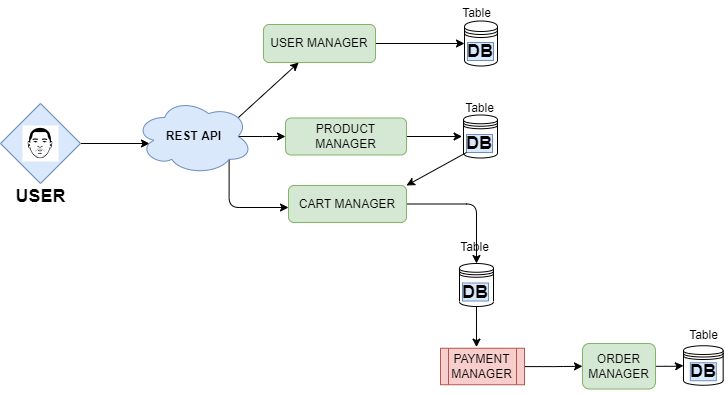

The diagram above was exported from draw.io. Its source (the exported page's mxGraphModel, read from the mxfile embedded in the PNG):
<mxGraphModel dx="1038" dy="571" grid="0" gridSize="10" guides="1" tooltips="1" connect="1" arrows="1" fold="1" page="1" pageScale="1" pageWidth="850" pageHeight="1100" math="0" shadow="0">
  <root>
    <mxCell id="0" />
    <mxCell id="1" parent="0" />
    <mxCell id="xHDFB5szi_SJoi9buk-U-36" value="" style="edgeStyle=orthogonalEdgeStyle;curved=0;rounded=1;orthogonalLoop=1;jettySize=auto;html=1;" parent="1" source="xHDFB5szi_SJoi9buk-U-14" edge="1">
      <mxGeometry relative="1" as="geometry">
        <mxPoint x="203" y="353" as="targetPoint" />
      </mxGeometry>
    </mxCell>
    <mxCell id="xHDFB5szi_SJoi9buk-U-14" value="" style="rhombus;whiteSpace=wrap;html=1;rounded=0;fillColor=#dae8fc;strokeColor=#6c8ebf;" parent="1" vertex="1">
      <mxGeometry x="54" y="313" width="80" height="80" as="geometry" />
    </mxCell>
    <mxCell id="xHDFB5szi_SJoi9buk-U-15" value="" style="shape=image;html=1;verticalAlign=top;verticalLabelPosition=bottom;labelBackgroundColor=#ffffff;imageAspect=0;aspect=fixed;image=https://cdn4.iconfinder.com/data/icons/black-lives-matter-3/100/Eric_Garner-128.png;rounded=0;imageBorder=none;imageBackground=default;" parent="1" vertex="1">
      <mxGeometry x="76" y="335" width="36" height="36" as="geometry" />
    </mxCell>
    <mxCell id="xHDFB5szi_SJoi9buk-U-49" style="edgeStyle=orthogonalEdgeStyle;curved=0;rounded=1;orthogonalLoop=1;jettySize=auto;html=1;exitX=0.875;exitY=0.5;exitDx=0;exitDy=0;exitPerimeter=0;" parent="1" source="xHDFB5szi_SJoi9buk-U-37" target="xHDFB5szi_SJoi9buk-U-50" edge="1">
      <mxGeometry relative="1" as="geometry">
        <mxPoint x="335.666707356771" y="345.66666666666674" as="targetPoint" />
      </mxGeometry>
    </mxCell>
    <mxCell id="xHDFB5szi_SJoi9buk-U-55" style="edgeStyle=orthogonalEdgeStyle;curved=0;rounded=1;orthogonalLoop=1;jettySize=auto;html=1;exitX=0.8;exitY=0.8;exitDx=0;exitDy=0;exitPerimeter=0;" parent="1" source="xHDFB5szi_SJoi9buk-U-37" target="xHDFB5szi_SJoi9buk-U-56" edge="1">
      <mxGeometry relative="1" as="geometry">
        <mxPoint x="344.3333435058594" y="407.6666615804037" as="targetPoint" />
        <Array as="points">
          <mxPoint x="283" y="417" />
        </Array>
      </mxGeometry>
    </mxCell>
    <mxCell id="xHDFB5szi_SJoi9buk-U-37" value="&lt;b&gt;REST API&lt;/b&gt;" style="ellipse;shape=cloud;whiteSpace=wrap;html=1;rounded=0;fillColor=#dae8fc;strokeColor=#6c8ebf;" parent="1" vertex="1">
      <mxGeometry x="189" y="308" width="117" height="76" as="geometry" />
    </mxCell>
    <mxCell id="xHDFB5szi_SJoi9buk-U-38" value="" style="endArrow=classic;html=1;rounded=1;curved=0;exitX=0.88;exitY=0.25;exitDx=0;exitDy=0;exitPerimeter=0;" parent="1" source="xHDFB5szi_SJoi9buk-U-37" target="xHDFB5szi_SJoi9buk-U-41" edge="1">
      <mxGeometry width="50" height="50" relative="1" as="geometry">
        <mxPoint x="404" y="424" as="sourcePoint" />
        <mxPoint x="344.4977697724389" y="285.63398739159095" as="targetPoint" />
      </mxGeometry>
    </mxCell>
    <mxCell id="xHDFB5szi_SJoi9buk-U-48" style="edgeStyle=orthogonalEdgeStyle;curved=0;rounded=1;orthogonalLoop=1;jettySize=auto;html=1;exitX=1;exitY=0.5;exitDx=0;exitDy=0;entryX=0;entryY=0.5;entryDx=0;entryDy=0;" parent="1" source="xHDFB5szi_SJoi9buk-U-41" target="xHDFB5szi_SJoi9buk-U-47" edge="1">
      <mxGeometry relative="1" as="geometry" />
    </mxCell>
    <mxCell id="xHDFB5szi_SJoi9buk-U-41" value="USER MANAGER" style="rounded=1;whiteSpace=wrap;html=1;fillColor=#d5e8d4;strokeColor=#82b366;" parent="1" vertex="1">
      <mxGeometry x="317" y="234" width="112" height="38" as="geometry" />
    </mxCell>
    <mxCell id="xHDFB5szi_SJoi9buk-U-47" value="" style="shape=datastore;whiteSpace=wrap;html=1;rounded=0;" parent="1" vertex="1">
      <mxGeometry x="518" y="230.5" width="33" height="45" as="geometry" />
    </mxCell>
    <mxCell id="xHDFB5szi_SJoi9buk-U-73" style="edgeStyle=orthogonalEdgeStyle;curved=0;rounded=1;orthogonalLoop=1;jettySize=auto;html=1;fontSize=18;" parent="1" source="xHDFB5szi_SJoi9buk-U-50" edge="1">
      <mxGeometry relative="1" as="geometry">
        <mxPoint x="515.5999755859375" y="346" as="targetPoint" />
      </mxGeometry>
    </mxCell>
    <mxCell id="xHDFB5szi_SJoi9buk-U-50" value="PRODUCT MANAGER" style="rounded=1;whiteSpace=wrap;html=1;fillColor=#d5e8d4;strokeColor=#82b366;" parent="1" vertex="1">
      <mxGeometry x="339" y="327.5" width="121" height="37" as="geometry" />
    </mxCell>
    <mxCell id="xHDFB5szi_SJoi9buk-U-52" value="" style="shape=datastore;whiteSpace=wrap;html=1;rounded=0;" parent="1" vertex="1">
      <mxGeometry x="517" y="324.5" width="34" height="43" as="geometry" />
    </mxCell>
    <mxCell id="xHDFB5szi_SJoi9buk-U-79" style="edgeStyle=orthogonalEdgeStyle;curved=0;rounded=1;orthogonalLoop=1;jettySize=auto;html=1;exitX=1;exitY=0.5;exitDx=0;exitDy=0;entryX=0.5;entryY=0;entryDx=0;entryDy=0;fontSize=18;" parent="1" source="xHDFB5szi_SJoi9buk-U-56" target="xHDFB5szi_SJoi9buk-U-77" edge="1">
      <mxGeometry relative="1" as="geometry" />
    </mxCell>
    <mxCell id="xHDFB5szi_SJoi9buk-U-56" value="CART MANAGER" style="rounded=1;whiteSpace=wrap;html=1;fillColor=#d5e8d4;strokeColor=#82b366;" parent="1" vertex="1">
      <mxGeometry x="342" y="395" width="118" height="37" as="geometry" />
    </mxCell>
    <mxCell id="xHDFB5szi_SJoi9buk-U-64" style="edgeStyle=orthogonalEdgeStyle;curved=0;rounded=1;orthogonalLoop=1;jettySize=auto;html=1;" parent="1" source="xHDFB5szi_SJoi9buk-U-62" target="xHDFB5szi_SJoi9buk-U-65" edge="1">
      <mxGeometry relative="1" as="geometry">
        <mxPoint x="630.3333333333335" y="576.0000000000001" as="targetPoint" />
      </mxGeometry>
    </mxCell>
    <mxCell id="xHDFB5szi_SJoi9buk-U-62" value="PAYMENT MANAGER" style="shape=process;whiteSpace=wrap;html=1;backgroundOutline=1;rounded=0;fillColor=#f8cecc;strokeColor=#b85450;" parent="1" vertex="1">
      <mxGeometry x="494" y="557.75" width="84" height="36.5" as="geometry" />
    </mxCell>
    <mxCell id="xHDFB5szi_SJoi9buk-U-66" style="edgeStyle=orthogonalEdgeStyle;curved=0;rounded=1;orthogonalLoop=1;jettySize=auto;html=1;" parent="1" source="xHDFB5szi_SJoi9buk-U-65" target="xHDFB5szi_SJoi9buk-U-67" edge="1">
      <mxGeometry relative="1" as="geometry">
        <mxPoint x="736.3332926432292" y="575.7499999999999" as="targetPoint" />
      </mxGeometry>
    </mxCell>
    <mxCell id="xHDFB5szi_SJoi9buk-U-65" value="ORDER&lt;br&gt;MANAGER" style="rounded=1;whiteSpace=wrap;html=1;fillColor=#d5e8d4;strokeColor=#82b366;" parent="1" vertex="1">
      <mxGeometry x="636" y="553" width="73" height="45.5" as="geometry" />
    </mxCell>
    <mxCell id="xHDFB5szi_SJoi9buk-U-67" value="" style="shape=datastore;whiteSpace=wrap;html=1;rounded=0;" parent="1" vertex="1">
      <mxGeometry x="737" y="555.25" width="39.67" height="39.5" as="geometry" />
    </mxCell>
    <mxCell id="xHDFB5szi_SJoi9buk-U-68" value="&lt;h1 style=&quot;font-size: 18px;&quot;&gt;&lt;b style=&quot;font-size: 18px;&quot;&gt;DB&lt;/b&gt;&lt;/h1&gt;" style="text;html=1;strokeColor=#6c8ebf;fillColor=#dae8fc;align=center;verticalAlign=middle;whiteSpace=wrap;rounded=0;fontSize=18;" parent="1" vertex="1">
      <mxGeometry x="521" y="252" width="26" height="18" as="geometry" />
    </mxCell>
    <mxCell id="xHDFB5szi_SJoi9buk-U-69" value="&lt;h1 style=&quot;font-size: 18px;&quot;&gt;&lt;b style=&quot;font-size: 18px;&quot;&gt;DB&lt;/b&gt;&lt;/h1&gt;" style="text;html=1;strokeColor=#6c8ebf;fillColor=#dae8fc;align=center;verticalAlign=middle;whiteSpace=wrap;rounded=0;fontSize=18;" parent="1" vertex="1">
      <mxGeometry x="520" y="344" width="26" height="18" as="geometry" />
    </mxCell>
    <mxCell id="xHDFB5szi_SJoi9buk-U-70" value="&lt;h1 style=&quot;font-size: 18px;&quot;&gt;&lt;b style=&quot;font-size: 18px;&quot;&gt;DB&lt;/b&gt;&lt;/h1&gt;" style="text;html=1;strokeColor=#6c8ebf;fillColor=#dae8fc;align=center;verticalAlign=middle;whiteSpace=wrap;rounded=0;fontSize=18;" parent="1" vertex="1">
      <mxGeometry x="743.84" y="572.25" width="26" height="18" as="geometry" />
    </mxCell>
    <mxCell id="xHDFB5szi_SJoi9buk-U-71" value="&lt;b&gt;USER&lt;/b&gt;" style="text;html=1;align=center;verticalAlign=middle;resizable=0;points=[];autosize=1;strokeColor=none;fillColor=none;fontSize=18;" parent="1" vertex="1">
      <mxGeometry x="64" y="393" width="60" height="26" as="geometry" />
    </mxCell>
    <mxCell id="xHDFB5szi_SJoi9buk-U-81" style="edgeStyle=orthogonalEdgeStyle;curved=0;rounded=1;orthogonalLoop=1;jettySize=auto;html=1;fontSize=18;" parent="1" source="xHDFB5szi_SJoi9buk-U-77" edge="1">
      <mxGeometry relative="1" as="geometry">
        <mxPoint x="530" y="556.6000061035156" as="targetPoint" />
      </mxGeometry>
    </mxCell>
    <mxCell id="xHDFB5szi_SJoi9buk-U-77" value="" style="shape=datastore;whiteSpace=wrap;html=1;rounded=0;" parent="1" vertex="1">
      <mxGeometry x="513" y="473" width="34" height="43" as="geometry" />
    </mxCell>
    <mxCell id="xHDFB5szi_SJoi9buk-U-78" value="&lt;h1 style=&quot;font-size: 18px;&quot;&gt;&lt;b style=&quot;font-size: 18px;&quot;&gt;DB&lt;/b&gt;&lt;/h1&gt;" style="text;html=1;strokeColor=#6c8ebf;fillColor=#dae8fc;align=center;verticalAlign=middle;whiteSpace=wrap;rounded=0;fontSize=18;" parent="1" vertex="1">
      <mxGeometry x="516" y="492.5" width="26" height="18" as="geometry" />
    </mxCell>
    <mxCell id="xHDFB5szi_SJoi9buk-U-82" value="" style="endArrow=classic;html=1;rounded=1;fontSize=18;curved=0;exitX=0;exitY=1;exitDx=0;exitDy=0;entryX=1;entryY=0;entryDx=0;entryDy=0;" parent="1" source="xHDFB5szi_SJoi9buk-U-69" target="xHDFB5szi_SJoi9buk-U-56" edge="1">
      <mxGeometry width="50" height="50" relative="1" as="geometry">
        <mxPoint x="315" y="482" as="sourcePoint" />
        <mxPoint x="365" y="432" as="targetPoint" />
      </mxGeometry>
    </mxCell>
    <mxCell id="fin9T6YKwi435nl2ASO8-1" value="Table&lt;br&gt;" style="text;html=1;align=center;verticalAlign=middle;resizable=0;points=[];autosize=1;strokeColor=none;fillColor=none;" vertex="1" parent="1">
      <mxGeometry x="506.5" y="210" width="47" height="26" as="geometry" />
    </mxCell>
    <mxCell id="fin9T6YKwi435nl2ASO8-2" value="Table&lt;br&gt;" style="text;html=1;align=center;verticalAlign=middle;resizable=0;points=[];autosize=1;strokeColor=none;fillColor=none;" vertex="1" parent="1">
      <mxGeometry x="509.5" y="305" width="47" height="26" as="geometry" />
    </mxCell>
    <mxCell id="fin9T6YKwi435nl2ASO8-3" value="Table&lt;br&gt;" style="text;html=1;align=center;verticalAlign=middle;resizable=0;points=[];autosize=1;strokeColor=none;fillColor=none;" vertex="1" parent="1">
      <mxGeometry x="504" y="444" width="47" height="26" as="geometry" />
    </mxCell>
    <mxCell id="fin9T6YKwi435nl2ASO8-4" value="Table&lt;br&gt;" style="text;html=1;align=center;verticalAlign=middle;resizable=0;points=[];autosize=1;strokeColor=none;fillColor=none;" vertex="1" parent="1">
      <mxGeometry x="733.33" y="531.75" width="47" height="26" as="geometry" />
    </mxCell>
  </root>
</mxGraphModel>